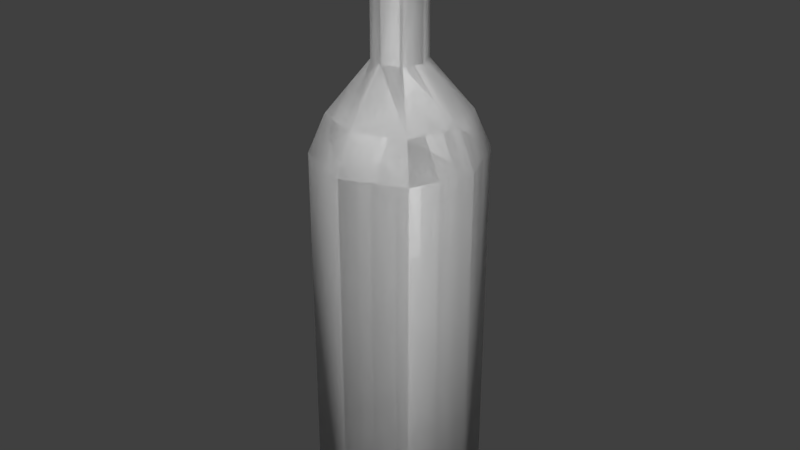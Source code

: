 # Source: Props.blend  (saved by Blender 2.79.0; exported with 4.5.12 LTS)
import bpy
from mathutils import Matrix  # noqa: F401  (used for matrix-valued properties, if any)

bpy.ops.wm.read_factory_settings(use_empty=True)
scene = bpy.context.scene
scene.name = 'Scene'

# ---- collections
col_collection_1 = bpy.data.collections.new('Collection 1'); scene.collection.children.link(col_collection_1)

# ---- world
world_world = bpy.data.worlds.new('World'); scene.world = world_world
world_world.color = (0.05088, 0.05088, 0.05088)
world_world.use_sun_shadow = False
world_world.sun_shadow_jitter_overblur = 0.0
world_world.cycles.sampling_method = 'MANUAL'

# ---- meshes
me_circle_001 = bpy.data.meshes.new('Circle.001')
me_circle_001.from_pydata([(2.056e-09, 0.04113, 0.0), (-0.02908, 0.02908, 0.0), (-0.04113, 2.581e-10, 0.0), (-0.02908, -0.02908, 0.0), (5.652e-09, -0.04113, 0.0), (0.02908, -0.02908, 0.0), (0.04113, 2.546e-09, 0.0), (0.02908, 0.02908, 0.0), (2.056e-09, 0.04113, 0.1856), (-0.02908, 0.02908, 0.1856), (-0.04113, 2.581e-10, 0.1856), (-0.02908, -0.02908, 0.1856), (5.652e-09, -0.04113, 0.1856), (0.02908, -0.02908, 0.1856), (0.04113, 2.546e-09, 0.1856), (0.02908, 0.02908, 0.1856), (4.134e-09, 1.772e-09, 0.0), (1.32e-09, 0.01286, 0.2286), (-0.009091, 0.009091, 0.2286), (-0.01286, 2.162e-10, 0.2286), (-0.009091, -0.009091, 0.2286), (2.444e-09, -0.01286, 0.2286), (0.009091, -0.009091, 0.2286), (0.01286, 9.315e-10, 0.2286), (0.009091, 0.009091, 0.2286), (0.009091, 0.009091, 0.2842), (0.01286, 9.315e-10, 0.2842), (0.009091, -0.009091, 0.2842), (2.444e-09, -0.01286, 0.2842), (-0.009091, -0.009091, 0.2842), (-0.01286, 2.162e-10, 0.2842), (-0.009091, 0.009091, 0.2842), (1.32e-09, 0.01286, 0.2842), (0.0332, 2.207e-09, 0.2042), (0.02348, 0.02348, 0.2042), (4.673e-09, -0.0332, 0.2042), (0.02348, -0.02348, 0.2042), (-0.0332, 3.596e-10, 0.2042), (-0.02348, -0.02348, 0.2042), (1.77e-09, 0.0332, 0.2042), (-0.02348, 0.02348, 0.2042), (0.01015, 0.01015, 0.2798), (0.01435, 1.052e-09, 0.2798), (0.01015, -0.01015, 0.2798), (2.584e-09, -0.01435, 0.2798), (-0.01015, -0.01015, 0.2798), (-0.01435, 2.539e-10, 0.2798), (-0.01015, 0.01015, 0.2798), (1.329e-09, 0.01435, 0.2798), (0.01015, 0.01015, 0.2897), (0.01435, 1.052e-09, 0.2897), (0.01015, -0.01015, 0.2897), (2.584e-09, -0.01435, 0.2897), (-0.01015, -0.01015, 0.2897), (-0.01435, 2.539e-10, 0.2897), (-0.01015, 0.01015, 0.2897), (1.329e-09, 0.01435, 0.2897), (0.00883, 0.00883, 0.2952), (2.953e-09, 2.953e-10, 0.2798), (0.00883, 0.00883, 0.291), (0.01249, 9.342e-10, 0.291), (0.00883, -0.00883, 0.291), (2.42e-09, -0.01249, 0.291), (-0.00883, -0.00883, 0.291), (-0.01249, 2.394e-10, 0.291), (-0.00883, 0.00883, 0.291), (1.328e-09, 0.01249, 0.291), (0.01249, 9.342e-10, 0.2952), (0.00883, -0.00883, 0.2952), (2.42e-09, -0.01249, 0.2952), (-0.00883, -0.00883, 0.2952), (-0.01249, 2.394e-10, 0.2952), (-0.00883, 0.00883, 0.2952), (1.328e-09, 0.01249, 0.2952), (2.651e-09, 2.718e-10, 0.2952)], [], [(6, 14, 13, 5), (4, 12, 11, 3), (2, 10, 9, 1), (7, 15, 14, 6), (5, 13, 12, 4), (3, 11, 10, 2), (1, 9, 8, 0), (0, 8, 15, 7), (2, 1, 0, 16), (16, 0, 7, 6), (3, 2, 16, 4), (4, 16, 6, 5), (34, 24, 23, 33), (36, 22, 21, 35), (38, 20, 19, 37), (40, 18, 17, 39), (39, 17, 24, 34), (33, 23, 22, 36), (35, 21, 20, 38), (18, 19, 30, 31), (21, 22, 27, 28), (17, 18, 31, 32), (20, 21, 28, 29), (22, 23, 26, 27), (23, 24, 25, 26), (19, 20, 29, 30), (24, 17, 32, 25), (10, 37, 40, 9), (12, 35, 38, 11), (14, 33, 36, 13), (8, 39, 34, 15), (9, 40, 39, 8), (11, 38, 37, 10), (13, 36, 35, 12), (15, 34, 33, 14), (48, 56, 49, 41), (42, 50, 51, 43), (46, 54, 55, 47), (43, 51, 52, 44), (44, 52, 53, 45), (47, 55, 56, 48), (45, 53, 54, 46), (41, 49, 50, 42), (54, 53, 63, 64), (56, 55, 65, 66), (53, 52, 62, 63), (52, 51, 61, 62), (43, 44, 58, 42), (44, 45, 46, 58), (42, 58, 48, 41), (58, 46, 47, 48), (60, 59, 57, 67), (64, 63, 70, 71), (66, 65, 72, 73), (63, 62, 69, 70), (50, 49, 59, 60), (49, 56, 66, 59), (51, 50, 60, 61), (55, 54, 64, 65), (68, 67, 74, 69), (69, 74, 71, 70), (67, 57, 73, 74), (74, 73, 72, 71), (59, 66, 73, 57), (61, 60, 67, 68), (65, 64, 71, 72), (62, 61, 68, 69), (37, 19, 18, 40)])
me_circle_001.polygons.foreach_set('use_smooth', [True] * 68)
me_circle_001.use_remesh_preserve_volume = False
me_circle_001.use_remesh_preserve_attributes = False
me_circle_001.use_mirror_vertex_groups = False
me_circle_001.update()
me_circle = bpy.data.meshes.new('Circle')
me_circle.from_pydata([(2.056e-09, 0.04113, 0.0), (-0.02908, 0.02908, 0.0), (-0.04113, 2.581e-10, 0.0), (-0.02908, -0.02908, 0.0), (5.652e-09, -0.04113, 0.0), (0.02908, -0.02908, 0.0), (0.04113, 2.546e-09, 0.0), (0.02908, 0.02908, 0.0), (2.056e-09, 0.04113, 0.1856), (-0.02908, 0.02908, 0.1856), (-0.04113, 2.581e-10, 0.1856), (-0.02908, -0.02908, 0.1856), (5.652e-09, -0.04113, 0.1856), (0.02908, -0.02908, 0.1856), (0.04113, 2.546e-09, 0.1856), (0.02908, 0.02908, 0.1856), (4.134e-09, 1.772e-09, 0.0), (1.32e-09, 0.01286, 0.2286), (-0.009091, 0.009091, 0.2286), (-0.01286, 2.162e-10, 0.2286), (-0.009091, -0.009091, 0.2286), (2.444e-09, -0.01286, 0.2286), (0.009091, -0.009091, 0.2286), (0.01286, 9.315e-10, 0.2286), (0.009091, 0.009091, 0.2286), (0.009091, 0.009091, 0.2842), (0.01286, 9.315e-10, 0.2842), (0.009091, -0.009091, 0.2842), (2.444e-09, -0.01286, 0.2842), (-0.009091, -0.009091, 0.2842), (-0.01286, 2.162e-10, 0.2842), (-0.009091, 0.009091, 0.2842), (1.32e-09, 0.01286, 0.2842), (0.0332, 2.207e-09, 0.2042), (0.02348, 0.02348, 0.2042), (4.673e-09, -0.0332, 0.2042), (0.02348, -0.02348, 0.2042), (-0.0332, 3.596e-10, 0.2042), (-0.02348, -0.02348, 0.2042), (1.77e-09, 0.0332, 0.2042), (-0.02348, 0.02348, 0.2042), (0.01015, 0.01015, 0.2798), (0.01435, 1.052e-09, 0.2798), (0.01015, -0.01015, 0.2798), (2.584e-09, -0.01435, 0.2798), (-0.01015, -0.01015, 0.2798), (-0.01435, 2.539e-10, 0.2798), (-0.01015, 0.01015, 0.2798), (1.329e-09, 0.01435, 0.2798), (0.01015, 0.01015, 0.2897), (0.01435, 1.052e-09, 0.2897), (0.01015, -0.01015, 0.2897), (2.584e-09, -0.01435, 0.2897), (-0.01015, -0.01015, 0.2897), (-0.01435, 2.539e-10, 0.2897), (-0.01015, 0.01015, 0.2897), (1.329e-09, 0.01435, 0.2897), (0.00883, 0.00883, 0.2952), (2.953e-09, 2.953e-10, 0.2798), (0.00883, 0.00883, 0.291), (0.01249, 9.342e-10, 0.291), (0.00883, -0.00883, 0.291), (2.42e-09, -0.01249, 0.291), (-0.00883, -0.00883, 0.291), (-0.01249, 2.394e-10, 0.291), (-0.00883, 0.00883, 0.291), (1.328e-09, 0.01249, 0.291), (0.01249, 9.342e-10, 0.2952), (0.00883, -0.00883, 0.2952), (2.42e-09, -0.01249, 0.2952), (-0.00883, -0.00883, 0.2952), (-0.01249, 2.394e-10, 0.2952), (-0.00883, 0.00883, 0.2952), (1.328e-09, 0.01249, 0.2952), (2.651e-09, 2.718e-10, 0.2952)], [], [(6, 14, 13, 5), (4, 12, 11, 3), (2, 10, 9, 1), (7, 15, 14, 6), (5, 13, 12, 4), (3, 11, 10, 2), (1, 9, 8, 0), (0, 8, 15, 7), (2, 1, 0, 16), (16, 0, 7, 6), (3, 2, 16, 4), (4, 16, 6, 5), (34, 24, 23, 33), (36, 22, 21, 35), (38, 20, 19, 37), (40, 18, 17, 39), (39, 17, 24, 34), (33, 23, 22, 36), (35, 21, 20, 38), (18, 19, 30, 31), (21, 22, 27, 28), (17, 18, 31, 32), (20, 21, 28, 29), (22, 23, 26, 27), (23, 24, 25, 26), (19, 20, 29, 30), (24, 17, 32, 25), (10, 37, 40, 9), (12, 35, 38, 11), (14, 33, 36, 13), (8, 39, 34, 15), (9, 40, 39, 8), (11, 38, 37, 10), (13, 36, 35, 12), (15, 34, 33, 14), (48, 56, 49, 41), (42, 50, 51, 43), (46, 54, 55, 47), (43, 51, 52, 44), (44, 52, 53, 45), (47, 55, 56, 48), (45, 53, 54, 46), (41, 49, 50, 42), (54, 53, 63, 64), (56, 55, 65, 66), (53, 52, 62, 63), (52, 51, 61, 62), (43, 44, 58, 42), (44, 45, 46, 58), (42, 58, 48, 41), (58, 46, 47, 48), (60, 59, 57, 67), (64, 63, 70, 71), (66, 65, 72, 73), (63, 62, 69, 70), (50, 49, 59, 60), (49, 56, 66, 59), (51, 50, 60, 61), (55, 54, 64, 65), (68, 67, 74, 69), (69, 74, 71, 70), (67, 57, 73, 74), (74, 73, 72, 71), (59, 66, 73, 57), (61, 60, 67, 68), (65, 64, 71, 72), (62, 61, 68, 69), (37, 19, 18, 40)])
me_circle.polygons.foreach_set('use_smooth', [True] * 68)
me_circle.use_remesh_preserve_volume = False
me_circle.use_remesh_preserve_attributes = False
me_circle.use_mirror_vertex_groups = False
me_circle.update()

# ---- objects
ob_winebottle_high = bpy.data.objects.new('WineBottle_high', me_circle_001)
ob_winebottle_low = bpy.data.objects.new('WineBottle_low', me_circle)

# ---- transforms, parenting, visibility, modifiers, constraints
ob_winebottle_high.location = (0.0, 0.0, 0.0)
ob_winebottle_high.lineart.crease_threshold = 0.0
ob_winebottle_low.location = (0.0, 0.0, 0.0)
ob_winebottle_low.hide_viewport = True
ob_winebottle_low.lineart.crease_threshold = 0.0

# ---- collection membership
col_collection_1.objects.link(ob_winebottle_high)
col_collection_1.objects.link(ob_winebottle_low)

# ---- scene / render settings (as saved in the file)
scene.frame_start = 1; scene.frame_end = 250; scene.frame_set(1)
scene.render.engine = 'CYCLES'
scene.render.resolution_percentage = 50
scene.render.dither_intensity = 0.0
scene.cycles.use_denoising = False
scene.cycles.samples = 128
scene.cycles.sampling_pattern = 'TABULATED_SOBOL'
scene.cycles.use_adaptive_sampling = False
scene.cycles.use_light_tree = False
scene.cycles.blur_glossy = 0.0
scene.cycles.sample_clamp_indirect = 0.0
scene.view_settings.view_transform = 'Standard'
bpy.context.view_layer.update()

# ---- added for rendering (the .blend has no active camera and no usable light): camera, sun
cam_auto = bpy.data.cameras.new('AutoCamera')
cam_auto.lens = 50.0
cam_auto.sensor_width = 36.0
cam_auto.clip_end = 1000.0
ob_auto_camera = bpy.data.objects.new('AutoCamera', cam_auto)
scene.collection.objects.link(ob_auto_camera)
ob_auto_camera.location = (0.293579, -0.352295, 0.382468)
ob_auto_camera.rotation_euler = (1.09748, -7.21219e-08, 0.694738)
scene.camera = ob_auto_camera
light_auto_sun = bpy.data.lights.new('AutoSun', 'SUN')
light_auto_sun.energy = 3.0
light_auto_sun.angle = 0.0523599
ob_auto_sun = bpy.data.objects.new('AutoSun', light_auto_sun)
scene.collection.objects.link(ob_auto_sun)
ob_auto_sun.rotation_euler = (0.872665, 0.174533, 0.523599)
bpy.context.view_layer.update()
